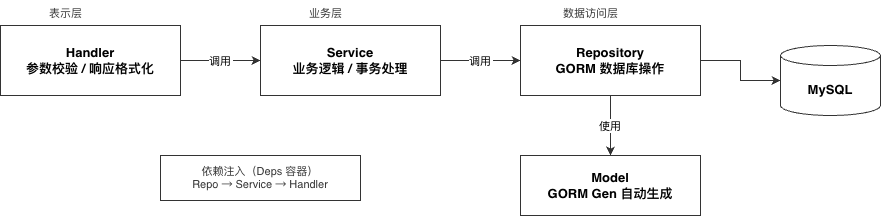

The diagram above was exported from draw.io. Its source (the exported page's mxGraphModel, read from the mxfile embedded in the PNG):
<mxGraphModel dx="2066" dy="1204" grid="1" gridSize="10" guides="1" tooltips="1" connect="1" arrows="1" fold="1" page="1" pageScale="1" pageWidth="850" pageHeight="1100" background="#FFFFFF" math="0" shadow="0">
  <root>
    <mxCell id="0" />
    <mxCell id="1" parent="0" />
    <mxCell id="MHOYj2xGme4hKVZHOjRU-1231" parent="1" style="rounded=0;whiteSpace=wrap;html=1;fillColor=#ffffff;strokeColor=#333333;fontSize=13;fontStyle=1;verticalAlign=middle;" value="Handler&#10;参数校验 / 响应格式化" vertex="1">
      <mxGeometry height="70" width="180" x="166" y="374" as="geometry" />
    </mxCell>
    <mxCell id="MHOYj2xGme4hKVZHOjRU-1232" parent="1" style="text;html=1;align=center;fontSize=11;fontStyle=0;fontColor=#333333;" value="表示层" vertex="1">
      <mxGeometry height="20" width="60" x="201" y="349" as="geometry" />
    </mxCell>
    <mxCell id="MHOYj2xGme4hKVZHOjRU-1233" parent="1" style="rounded=0;whiteSpace=wrap;html=1;fillColor=#ffffff;strokeColor=#333333;fontSize=13;fontStyle=1;verticalAlign=middle;" value="Service&#10;业务逻辑 / 事务处理" vertex="1">
      <mxGeometry height="70" width="180" x="426" y="374" as="geometry" />
    </mxCell>
    <mxCell id="MHOYj2xGme4hKVZHOjRU-1234" parent="1" style="text;html=1;align=center;fontSize=11;fontStyle=0;fontColor=#333333;" value="业务层" vertex="1">
      <mxGeometry height="20" width="60" x="461" y="349" as="geometry" />
    </mxCell>
    <mxCell id="MHOYj2xGme4hKVZHOjRU-1235" parent="1" style="rounded=0;whiteSpace=wrap;html=1;fillColor=#ffffff;strokeColor=#333333;fontSize=13;fontStyle=1;verticalAlign=middle;" value="Repository&#10;GORM 数据库操作" vertex="1">
      <mxGeometry height="70" width="180" x="686" y="374" as="geometry" />
    </mxCell>
    <mxCell id="MHOYj2xGme4hKVZHOjRU-1236" parent="1" style="text;html=1;align=center;fontSize=11;fontStyle=0;fontColor=#333333;" value="数据访问层" vertex="1">
      <mxGeometry height="20" width="80" x="716" y="349" as="geometry" />
    </mxCell>
    <mxCell id="MHOYj2xGme4hKVZHOjRU-1237" parent="1" style="rounded=0;whiteSpace=wrap;html=1;fillColor=#ffffff;strokeColor=#333333;fontSize=13;fontStyle=1;verticalAlign=middle;" value="Model&#10;GORM Gen 自动生成" vertex="1">
      <mxGeometry height="60" width="180" x="686" y="504" as="geometry" />
    </mxCell>
    <mxCell id="MHOYj2xGme4hKVZHOjRU-1238" parent="1" style="shape=cylinder3;whiteSpace=wrap;html=1;boundedLbl=1;backgroundOutline=1;size=10;fillColor=#ffffff;strokeColor=#333333;fontSize=13;fontStyle=1;" value="MySQL" vertex="1">
      <mxGeometry height="70" width="100" x="946" y="394" as="geometry" />
    </mxCell>
    <mxCell id="MHOYj2xGme4hKVZHOjRU-1239" edge="1" parent="1" source="MHOYj2xGme4hKVZHOjRU-1231" style="edgeStyle=orthogonalEdgeStyle;rounded=0;fontSize=11;strokeWidth=1;strokeColor=#333333;" target="MHOYj2xGme4hKVZHOjRU-1233" value="调用">
      <mxGeometry relative="1" as="geometry" />
    </mxCell>
    <mxCell id="MHOYj2xGme4hKVZHOjRU-1240" edge="1" parent="1" source="MHOYj2xGme4hKVZHOjRU-1233" style="edgeStyle=orthogonalEdgeStyle;rounded=0;fontSize=11;strokeWidth=1;strokeColor=#333333;" target="MHOYj2xGme4hKVZHOjRU-1235" value="调用">
      <mxGeometry relative="1" as="geometry" />
    </mxCell>
    <mxCell id="MHOYj2xGme4hKVZHOjRU-1241" edge="1" parent="1" source="MHOYj2xGme4hKVZHOjRU-1235" style="edgeStyle=orthogonalEdgeStyle;rounded=0;fontSize=11;strokeWidth=1;strokeColor=#333333;" target="MHOYj2xGme4hKVZHOjRU-1237" value="使用">
      <mxGeometry relative="1" as="geometry" />
    </mxCell>
    <mxCell id="MHOYj2xGme4hKVZHOjRU-1242" edge="1" parent="1" source="MHOYj2xGme4hKVZHOjRU-1235" style="edgeStyle=orthogonalEdgeStyle;rounded=0;fontSize=11;strokeWidth=1;strokeColor=#333333;" target="MHOYj2xGme4hKVZHOjRU-1238" value="">
      <mxGeometry relative="1" as="geometry" />
    </mxCell>
    <mxCell id="MHOYj2xGme4hKVZHOjRU-1243" parent="1" style="text;html=1;align=center;verticalAlign=top;whiteSpace=wrap;rounded=0;fillColor=#ffffff;strokeColor=#333333;fontSize=11;fontColor=#333333;spacingTop=3;" value="依赖注入（Deps 容器）&#10;Repo → Service → Handler" vertex="1">
      <mxGeometry height="45" width="200" x="326" y="504" as="geometry" />
    </mxCell>
  </root>
</mxGraphModel>